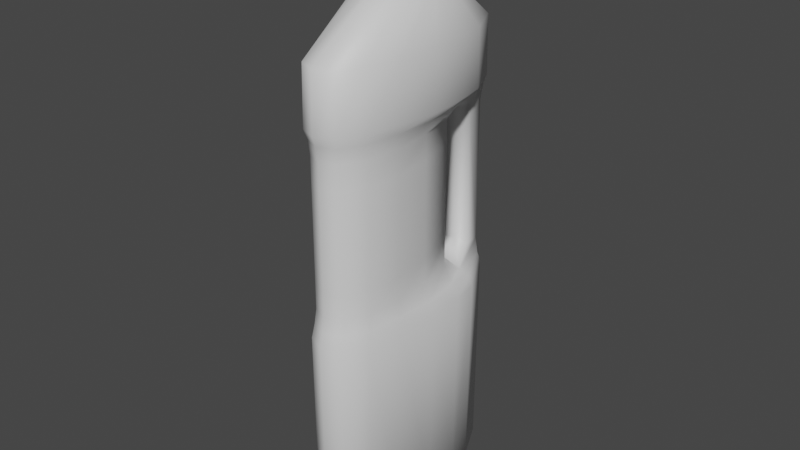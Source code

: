 # Source: Disinfectant.blend  (saved by Blender 3.3.6; exported with 4.5.12 LTS)
import bpy
from mathutils import Matrix  # noqa: F401  (used for matrix-valued properties, if any)

bpy.ops.wm.read_factory_settings(use_empty=True)
scene = bpy.context.scene
scene.name = 'Scene'

# ---- collections
col_collection = bpy.data.collections.new('Collection'); scene.collection.children.link(col_collection)

# ---- materials (node trees are filled in below, after node groups)
mat_material = bpy.data.materials.new('Material')
mat_material.alpha_threshold = 0.0
mat_material.use_transparent_shadow = False
mat_material.roughness = 0.5
mat_material.line_color = (0.0, 0.0, 0.0, 1.0)

# ---- material node trees
mat_material.use_nodes = True; mat_material.node_tree.nodes.clear()
_N = mat_material.node_tree.nodes; _L = mat_material.node_tree.links
n0 = _N.new('ShaderNodeOutputMaterial'); n0.name = 'Material Output'; n0.location = (300, 300)
n1 = _N.new('ShaderNodeBsdfPrincipled'); n1.name = 'Principled BSDF'; n1.location = (10, 300)
n1.distribution = 'GGX'
n1.subsurface_method = 'RANDOM_WALK_SKIN'
n1.inputs[3].default_value = 1.45
n1.inputs[27].default_value = (0.0, 0.0, 0.0, 1.0)
n1.inputs[28].default_value = 1.0
_L.new(n1.outputs[0], n0.inputs[0])
n0.is_active_output = True

# ---- world
world_world = bpy.data.worlds.new('World'); scene.world = world_world
world_world.use_nodes = True; world_world.node_tree.nodes.clear()
_N = world_world.node_tree.nodes; _L = world_world.node_tree.links
n0 = _N.new('ShaderNodeOutputWorld'); n0.name = 'World Output'; n0.location = (300, 300)
n1 = _N.new('ShaderNodeBackground'); n1.name = 'Background'; n1.location = (10, 300)
n1.inputs[0].default_value = (0.05088, 0.05088, 0.05088, 1.0)
_L.new(n1.outputs[0], n0.inputs[0])
n0.is_active_output = True
world_world.color = (0.05088, 0.05088, 0.05088)
world_world.use_sun_shadow = False
world_world.sun_shadow_jitter_overblur = 0.0

# ---- meshes
me_cube = bpy.data.meshes.new('Cube')
me_cube.from_pydata([(0.125, 0.13, -1.296), (0.0625, -0.4638, -1.294), (-0.125, 0.13, -1.296), (-0.0625, -0.4638, -1.294), (0.08977, 0.1558, 0.4303), (0.08977, 0.1558, -0.2303), (-0.07161, -0.461, -0.2303), (-0.07161, -0.461, 0.4303), (0.07161, -0.461, 0.4303), (0.07161, -0.461, -0.2303), (-0.08977, 0.1558, 0.4303), (-0.08977, 0.1558, -0.2303), (0.1146, 0.2494, -1.296), (-0.1146, 0.2494, -1.296), (0.1028, 0.2494, -0.2953), (-0.1028, 0.2494, -0.2953), (0.0625, 0.4175, -1.294), (-0.0625, 0.4175, -1.294), (0.06927, 0.4234, -0.2962), (-0.06927, 0.4234, -0.2962), (-0.08676, 0.2593, 0.4833), (0.08676, 0.2593, 0.4833), (-0.06927, 0.4234, 0.4962), (0.06927, 0.4234, 0.4963), (-0.1146, -0.2283, -1.296), (0.1146, -0.2283, -1.296), (0.1458, -0.2116, -0.2303), (0.1458, -0.2116, 0.4303), (-0.1458, -0.2116, -0.2303), (-0.1458, -0.2116, 0.4303), (-0.09183, -0.3827, -1.296), (0.0, 0.13, -1.299), (0.1797, 0.13, -1.269), (0.07556, -0.4827, -1.269), (-0.1797, 0.13, -1.269), (0.0, -0.4788, -1.296), (0.146, 0.1365, 0.503), (-0.07422, -0.4713, -0.296), (0.07422, -0.4713, 0.4962), (-0.146, 0.1365, 0.503), (-2.328e-10, 0.1898, -0.2023), (-1.164e-10, 0.1898, 0.3923), (0.1239, -0.364, -0.2303), (0.1239, -0.364, 0.4303), (3.492e-10, -0.494, -0.2303), (-1.164e-10, -0.494, 0.4303), (0.0, 0.2494, -1.299), (0.1647, 0.2494, -1.269), (-0.1647, 0.2494, -1.269), (2.91e-10, 0.2494, -0.2599), (0.0, 0.4285, -1.296), (0.07556, 0.4313, -1.269), (-0.07556, 0.4313, -1.269), (-1.339e-09, 0.4459, -0.2962), (0.05654, 0.4234, 0.4253), (0.05713, 0.3503, -0.2253), (-0.05713, 0.3503, -0.2253), (-0.05654, 0.4234, -0.2253), (1.983e-10, 0.2577, 0.4462), (-2.328e-10, 0.4459, 0.4963), (-0.07393, 0.4268, 0.5119), (-0.1239, -0.364, -0.2303), (0.09183, -0.3827, -1.296), (-0.1239, -0.364, 0.4303), (-0.1647, -0.2283, -1.269), (0.1647, -0.2283, -1.269), (0.1562, -0.2183, 0.4963), (0.0, -0.2283, -1.299), (-0.1562, -0.2183, 0.4963), (0.0, 0.04206, 1.041), (0.0, -0.04808, 1.041), (0.07796, 0.4338, 0.5392), (-0.07796, -0.486, 0.5393), (-0.07556, -0.4827, -1.269), (-0.07422, -0.4713, 0.4962), (0.1859, 0.1302, 0.5408), (0.07796, -0.486, 0.5393), (-0.1859, 0.1302, 0.5408), (0.07393, 0.4268, 0.5119), (-0.07796, 0.4338, 0.5392), (0.1712, -0.2279, 0.5408), (-0.1712, -0.2279, 0.5408), (-0.07796, -0.486, -0.3552), (0.146, 0.1365, -0.3027), (0.07422, -0.4713, -0.296), (-0.146, 0.1365, -0.3027), (0.1526, 0.2494, -0.312), (-0.1526, 0.2494, -0.312), (0.07393, 0.4268, -0.3117), (-0.07393, 0.4268, -0.3117), (-0.1562, -0.2183, -0.296), (0.1562, -0.2183, -0.296), (0.1859, 0.1302, -0.3552), (0.07796, -0.486, -0.3552), (-0.1859, 0.1302, -0.3552), (0.1712, 0.2494, -0.3552), (-0.1712, 0.2494, -0.3552), (0.07796, 0.4338, -0.3552), (-0.07796, 0.4338, -0.3552), (-0.1712, -0.2279, -0.3552), (0.1712, -0.2279, -0.3552), (0.05707, 0.1315, 1.041), (-0.05707, -0.1283, 1.041), (0.1357, 0.04582, 1.041), (0.05707, -0.1283, 1.041), (-0.1357, 0.04582, 1.041), (-0.05707, 0.1315, 1.041), (0.1244, -0.0558, 1.041), (-0.1244, -0.0558, 1.041), (0.07772, 0.4279, 0.7934), (-0.07772, -0.4793, 0.7934), (0.1865, 0.1283, 0.7936), (0.07772, -0.4793, 0.7934), (-0.1865, 0.1283, 0.7936), (-0.07772, 0.4279, 0.7934), (0.171, -0.2248, 0.7936), (-0.171, -0.2248, 0.7936), (0.05654, 0.4234, -0.2253), (0.05713, 0.3503, 0.4253), (-0.05713, 0.3503, 0.4253), (-0.05654, 0.4234, 0.4253), (0.1613, 0.2587, 0.5403), (0.1364, -0.3851, 0.5401), (2.328e-10, 0.1383, 1.041), (4.657e-10, -0.3841, -1.299), (-0.09911, -0.1003, 1.041), (0.129, -0.3726, -0.296), (-1.164e-10, -0.5048, -0.296), (1.957e-09, 0.451, -0.3117), (7.931e-10, 0.3353, 0.3923), (-7.713e-10, 0.4455, 0.4253), (-0.129, -0.3726, -0.296), (-0.1613, 0.2587, 0.5403), (0.1336, 0.2588, 0.5102), (2.328e-10, -0.08767, 1.041), (5.821e-11, 0.084, 1.041), (-0.1312, -0.3849, -1.269), (-4.657e-10, 0.4553, -1.269), (2.328e-10, -0.5157, -1.269), (0.1312, -0.3849, -1.269), (-0.129, -0.3726, 0.4963), (0.0, 0.451, 0.5119), (-0.1336, 0.2588, 0.5102), (0.129, -0.3726, 0.4963), (1.164e-10, -0.5048, 0.4962), (-0.1364, -0.3851, -0.3552), (-9.75e-10, 0.4588, -0.3552), (-3.492e-10, -0.5204, -0.3552), (0.1364, -0.3851, -0.3552), (0.0, -0.5204, 0.539), (-0.1364, -0.3851, 0.5401), (0.0, 0.4588, 0.539), (-0.136, -0.3797, 0.7935), (0.0, 0.4525, 0.7934), (-2.328e-10, -0.1376, 1.041), (-0.115, 0.08741, 1.041), (0.09911, -0.1003, 1.041), (0.115, 0.08741, 1.041), (0.1614, 0.2551, 0.7935), (0.136, -0.3797, 0.7935), (-0.1614, 0.2551, 0.7935), (0.0, -0.5131, 0.7934), (-7.349e-10, 0.4455, -0.2253), (7.349e-10, 0.3353, -0.2023), (-7.19e-09, 0.135, 1.04), (-8.895e-09, 0.1026, 1.215), (0.09546, 0.09546, 1.04), (0.07254, 0.07254, 1.215), (0.135, -2.328e-09, 1.04), (0.1026, -2.328e-09, 1.215), (0.09546, -0.09546, 1.04), (0.07254, -0.07254, 1.215), (-7.19e-09, -0.135, 1.04), (-8.982e-09, -0.1026, 1.215), (-0.09546, -0.09546, 1.04), (-0.07254, -0.07254, 1.215), (-0.135, -2.328e-09, 1.04), (-0.1026, -2.328e-09, 1.215), (-0.09546, 0.09546, 1.04), (-0.07254, 0.07254, 1.215), (-1e-08, 0.0864, 1.215), (0.06109, 0.06109, 1.215), (0.0864, -2.328e-09, 1.215), (0.06109, -0.06109, 1.215), (-1e-08, -0.0864, 1.215), (-0.06109, -0.06109, 1.215), (-0.0864, -2.328e-09, 1.215), (-0.06109, 0.06109, 1.215), (0.03055, 0.03055, 1.29), (1.382e-08, 0.0432, 1.29), (0.0432, -2.328e-09, 1.29), (0.03055, -0.03055, 1.29), (1.382e-08, -0.0432, 1.29), (-0.03055, -0.03055, 1.29), (-0.0432, -2.328e-09, 1.29), (-0.03055, 0.03055, 1.29), (0.07637, 0.07637, 1.215), (-8.546e-09, 0.108, 1.215), (0.108, -2.328e-09, 1.215), (0.07637, -0.07637, 1.215), (-8.546e-09, -0.108, 1.215), (-0.07637, -0.07637, 1.215), (-0.108, -2.328e-09, 1.215), (-0.07637, 0.07637, 1.215), (0.08977, 0.1558, 0.3207), (0.08977, 0.1558, -0.1197), (-0.07161, -0.461, -0.1197), (-0.07161, -0.461, 0.3207), (0.07161, -0.461, 0.3207), (0.07161, -0.461, -0.1197), (-0.08977, 0.1558, 0.3207), (-0.08977, 0.1558, -0.1197), (-0.1458, -0.2116, 0.3207), (-0.1458, -0.2116, -0.1197), (0.1458, -0.2116, 0.3207), (0.1458, -0.2116, -0.1197), (-1.94e-10, 0.1898, -0.1077), (-1.552e-10, 0.1898, 0.2887), (0.1239, -0.364, -0.1197), (0.1239, -0.364, 0.3207), (1.94e-10, -0.494, -0.1197), (3.881e-11, -0.494, 0.3207), (-0.1239, -0.364, -0.1197), (-0.1239, -0.364, 0.3207), (0.1318, -0.04917, -1.296), (-0.1295, -0.0279, -0.2303), (-0.1295, -0.0279, 0.4303), (0.1295, -0.0279, 0.4303), (0.1295, -0.0279, -0.2303), (-0.1318, -0.04917, -1.296), (-0.1964, -0.04886, 0.5408), (-0.1662, -0.04092, -0.2994), (0.1662, -0.04092, -0.2994), (-2.866e-11, -0.04917, -1.299), (0.1431, -0.004988, 1.041), (-2.866e-11, -0.003013, 1.041), (0.1894, -0.04917, -1.269), (-0.1894, -0.04917, -1.269), (0.1662, -0.04092, 0.4996), (-0.1662, -0.04092, 0.4996), (0.1964, -0.04886, -0.3552), (-0.1964, -0.04886, -0.3552), (0.1964, -0.04886, 0.5408), (0.1966, -0.04825, 0.7936), (-0.1431, -0.004988, 1.041), (-0.1966, -0.04825, 0.7936), (-0.1295, -0.0279, 0.3207), (-0.1295, -0.0279, -0.1197), (0.1295, -0.0279, 0.3207), (0.1295, -0.0279, -0.1197)], [], [(21, 23, 78, 133), (60, 79, 151, 141), (86, 88, 18, 14), (111, 75, 121, 158), (115, 159, 122, 80), (239, 39, 10, 226), (143, 122, 76, 38), (135, 155, 105, 69), (24, 67, 124, 30), (67, 25, 62, 124), (124, 62, 1, 35), (30, 124, 35, 3), (79, 114, 153, 151), (76, 149, 144, 38), (70, 108, 125, 134), (235, 70, 107, 234), (112, 161, 149, 76), (83, 86, 14, 5), (72, 150, 140, 74), (217, 41, 4, 204), (215, 218, 42, 26), (148, 126, 84, 93), (91, 26, 42, 126), (126, 42, 9, 84), (219, 43, 8, 208), (249, 215, 26, 228), (242, 80, 66, 238), (247, 211, 11, 225), (100, 91, 126, 148), (209, 220, 44, 9), (147, 127, 37, 82), (84, 9, 44, 127), (127, 44, 6, 37), (221, 45, 7, 207), (207, 7, 63, 223), (117, 54, 118, 55), (49, 163, 56, 15), (53, 162, 117, 18), (11, 40, 49, 15), (40, 5, 14, 49), (0, 12, 47, 32), (34, 94, 96, 48), (94, 85, 87, 96), (93, 84, 127, 147), (34, 48, 13, 2), (31, 46, 12, 0), (146, 128, 88, 97), (89, 19, 53, 128), (128, 53, 18, 88), (92, 95, 86, 83), (19, 89, 87, 15), (146, 97, 51, 137), (71, 121, 133, 78), (17, 50, 46, 13), (98, 89, 128, 146), (22, 120, 119, 20), (46, 50, 16, 12), (211, 216, 40, 11), (22, 59, 130, 120), (69, 103, 157, 135), (119, 120, 57, 56), (53, 19, 57, 162), (23, 21, 118, 54), (130, 59, 23, 54), (129, 58, 20, 119), (163, 129, 119, 56), (117, 55, 14, 18), (21, 58, 129, 118), (72, 110, 152, 150), (48, 96, 98, 52), (158, 121, 71, 109), (145, 131, 90, 99), (37, 6, 61, 131), (131, 61, 28, 90), (114, 79, 132, 160), (113, 160, 132, 77), (66, 80, 122, 143), (223, 63, 29, 212), (228, 26, 91, 232), (36, 4, 21, 133), (60, 142, 132, 79), (4, 41, 58, 21), (41, 10, 20, 58), (95, 97, 88, 86), (241, 231, 85, 94), (224, 233, 31, 0), (82, 37, 131, 145), (123, 135, 157, 101), (233, 67, 24, 229), (134, 154, 104, 156), (134, 156, 107, 70), (48, 52, 17, 13), (135, 123, 106, 155), (236, 65, 25, 224), (237, 34, 2, 229), (103, 111, 158, 157), (145, 99, 64, 136), (3, 73, 136, 30), (47, 51, 97, 95), (30, 136, 64, 24), (22, 20, 142, 60), (73, 82, 145, 136), (155, 106, 114, 160), (17, 52, 137, 50), (32, 47, 95, 92), (50, 137, 51, 16), (15, 87, 85, 11), (52, 98, 146, 137), (147, 82, 73, 138), (1, 33, 138, 35), (236, 240, 100, 65), (35, 138, 73, 3), (238, 66, 27, 227), (33, 93, 147, 138), (148, 93, 33, 139), (25, 65, 139, 62), (62, 139, 33, 1), (7, 74, 140, 63), (140, 150, 81, 68), (237, 241, 94, 34), (63, 140, 68, 29), (230, 239, 68, 81), (36, 133, 121, 75), (23, 59, 141, 78), (59, 22, 60, 141), (141, 151, 71, 78), (39, 77, 132, 142), (10, 39, 142, 20), (27, 66, 143, 43), (43, 143, 38, 8), (240, 232, 91, 100), (8, 38, 144, 45), (149, 72, 74, 144), (45, 144, 74, 7), (13, 46, 31, 2), (102, 154, 134, 125), (96, 87, 89, 98), (245, 113, 77, 230), (162, 130, 54, 117), (225, 11, 85, 231), (19, 15, 56, 57), (152, 116, 81, 150), (151, 153, 109, 71), (159, 112, 76, 122), (65, 100, 148, 139), (156, 104, 112, 159), (107, 156, 159, 115), (234, 107, 115, 243), (109, 101, 157, 158), (105, 155, 160, 113), (154, 102, 110, 161), (104, 154, 161, 112), (243, 115, 80, 242), (110, 102, 125, 152), (125, 108, 116, 152), (114, 106, 123, 153), (153, 123, 101, 109), (244, 105, 113, 245), (235, 69, 105, 244), (120, 130, 162, 57), (118, 129, 163, 55), (72, 149, 161, 110), (14, 55, 163, 49), (12, 16, 51, 47), (164, 197, 196, 166), (166, 196, 198, 168), (168, 198, 199, 170), (170, 199, 200, 172), (172, 200, 201, 174), (167, 165, 179, 177, 175, 173, 171, 169), (174, 201, 202, 176), (176, 202, 203, 178), (188, 189, 195, 194, 193, 192, 191, 190), (186, 185, 193, 194), (184, 183, 191, 192), (182, 181, 188, 190), (187, 186, 194, 195), (185, 184, 192, 193), (183, 182, 190, 191), (181, 180, 189, 188), (180, 187, 195, 189), (165, 167, 196, 197), (167, 169, 198, 196), (169, 171, 199, 198), (171, 173, 200, 199), (173, 175, 201, 200), (175, 177, 202, 201), (177, 179, 203, 202), (179, 165, 197, 203), (178, 203, 197, 164), (61, 222, 213, 28), (222, 223, 212, 213), (10, 41, 217, 210), (210, 217, 216, 211), (6, 206, 222, 61), (206, 207, 223, 222), (44, 220, 206, 6), (220, 221, 207, 206), (8, 45, 221, 208), (208, 221, 220, 209), (226, 10, 210, 246), (246, 210, 211, 247), (227, 27, 214, 248), (248, 214, 215, 249), (42, 218, 209, 9), (218, 219, 208, 209), (27, 43, 219, 214), (214, 219, 218, 215), (40, 216, 205, 5), (216, 217, 204, 205), (204, 248, 249, 205), (4, 227, 248, 204), (212, 246, 247, 213), (29, 226, 246, 212), (70, 235, 244, 108), (108, 244, 245, 116), (111, 243, 242, 75), (103, 234, 243, 111), (28, 225, 231, 90), (116, 245, 230, 81), (92, 83, 232, 240), (77, 39, 239, 230), (64, 99, 241, 237), (36, 238, 227, 4), (32, 92, 240, 236), (64, 237, 229, 24), (32, 236, 224, 0), (31, 233, 229, 2), (25, 67, 233, 224), (99, 90, 231, 241), (5, 228, 232, 83), (213, 247, 225, 28), (75, 242, 238, 36), (205, 249, 228, 5), (69, 235, 234, 103), (68, 239, 226, 29)])
me_cube.polygons.foreach_set('use_smooth', [True] * 236)
_uv = me_cube.uv_layers.new(name='UVMap')
_uv.uv.foreach_set('vector', [0.4583, 0.489, 0.4583, 0.4583, 0.4583, 0.4618, 0.5275, 0.4774, 0.4583, 0.2882, 0.4583, 0.25, 0.4583, 0.375, 0.4583, 0.375, 0.4573, 0.5, 0.4573, 0.4583, 0.458, 0.4583, 0.4583, 0.5, 0.5976, 0.5208, 0.5547, 0.519, 0.5335, 0.5038, 0.5672, 0.496, 0.5976, 0.625, 0.5976, 0.6901, 0.5545, 0.6901, 0.5545, 0.6248, 0.546, 0.2058, 0.5469, 0.2814, 0.5417, 0.3129, 0.5356, 0.2233, 0.5452, 0.6894, 0.5545, 0.6901, 0.5545, 0.7708, 0.5452, 0.7708, 0.6771, 0.4701, 0.5825, 0.2597, 0.6239, 0.2309, 0.7509, 0.5174, 0.125, 0.625, 0.2448, 0.625, 0.2457, 0.6875, 0.125, 0.6875, 0.2448, 0.625, 0.3337, 0.625, 0.3371, 0.6879, 0.2457, 0.6875, 0.2457, 0.6875, 0.3371, 0.6879, 0.375, 0.75, 0.25, 0.75, 0.125, 0.6875, 0.2457, 0.6875, 0.25, 0.75, 0.125, 0.75, 0.4583, 0.25, 0.4583, 0.2882, 0.4583, 0.375, 0.4583, 0.375, 0.5545, 0.7708, 0.5544, 0.8776, 0.5455, 0.8776, 0.5452, 0.7708, 0.7552, 0.625, 0.6239, 0.125, 0.6239, 0.0625, 0.7543, 0.6875, 0.753, 0.5712, 0.7552, 0.625, 0.629, 0.625, 0.6267, 0.5625, 0.5976, 0.7708, 0.5977, 0.8776, 0.5544, 0.8776, 0.5545, 0.7708, 0.4573, 0.4686, 0.4573, 0.5, 0.4581, 0.4469, 0.4583, 0.4371, 0.5539, 0.0, 0.5544, 0.06253, 0.5455, 0.06315, 0.5469, 0.0, 0.5062, 0.375, 0.5301, 0.375, 0.5417, 0.4371, 0.5139, 0.4371, 0.4911, 0.6163, 0.4911, 0.689, 0.4719, 0.689, 0.4719, 0.6163, 0.4537, 0.6901, 0.459, 0.6894, 0.459, 0.7708, 0.4537, 0.7708, 0.459, 0.6198, 0.4719, 0.6163, 0.4719, 0.689, 0.459, 0.6894, 0.459, 0.6894, 0.4719, 0.689, 0.4719, 0.7708, 0.459, 0.7708, 0.5103, 0.689, 0.5295, 0.689, 0.5295, 0.7708, 0.5103, 0.7708, 0.4886, 0.5267, 0.4911, 0.6163, 0.4719, 0.6163, 0.4651, 0.5267, 0.5546, 0.5719, 0.5545, 0.6248, 0.5452, 0.6198, 0.546, 0.5442, 0.4886, 0.2233, 0.4861, 0.3129, 0.4583, 0.3129, 0.4651, 0.2233, 0.4537, 0.6248, 0.459, 0.6198, 0.459, 0.6894, 0.4537, 0.6901, 0.4911, 0.7708, 0.4907, 0.8776, 0.4708, 0.8776, 0.4719, 0.7708, 0.454, 0.8776, 0.4587, 0.8776, 0.4573, 1.0, 0.4553, 1.0, 0.459, 0.7708, 0.4719, 0.7708, 0.4708, 0.8776, 0.4587, 0.8776, 0.4587, 0.8776, 0.4708, 0.8776, 0.4583, 1.0, 0.4573, 1.0, 0.5106, 0.8776, 0.5305, 0.8776, 0.5417, 1.0, 0.5139, 1.0, 0.5139, 0.0, 0.5417, 0.0, 0.5305, 0.06359, 0.5106, 0.06359, 0.4583, 0.4583, 0.4583, 0.4583, 0.4583, 0.4583, 0.4583, 0.4583, 0.4583, 0.375, 0.4583, 0.375, 0.4583, 0.2917, 0.4583, 0.25, 0.458, 0.375, 0.4583, 0.375, 0.4583, 0.4583, 0.458, 0.4583, 0.4583, 0.3129, 0.4583, 0.375, 0.4583, 0.375, 0.4581, 0.3031, 0.4583, 0.375, 0.4583, 0.4371, 0.4581, 0.4469, 0.4583, 0.375, 0.3337, 0.5208, 0.3337, 0.5, 0.3724, 0.5, 0.3724, 0.5208, 0.3776, 0.2309, 0.4537, 0.231, 0.4537, 0.25, 0.3776, 0.25, 0.4537, 0.231, 0.4573, 0.2814, 0.4573, 0.25, 0.4537, 0.25, 0.4537, 0.7708, 0.459, 0.7708, 0.4587, 0.8776, 0.454, 0.8776, 0.3776, 0.2309, 0.3776, 0.25, 0.375, 0.25, 0.375, 0.25, 0.2448, 0.5191, 0.2448, 0.5, 0.3337, 0.5, 0.3337, 0.5208, 0.4537, 0.375, 0.4573, 0.375, 0.4573, 0.4583, 0.4537, 0.4583, 0.4573, 0.2917, 0.458, 0.2917, 0.458, 0.375, 0.4573, 0.375, 0.4573, 0.375, 0.458, 0.375, 0.458, 0.4583, 0.4573, 0.4583, 0.4537, 0.519, 0.4537, 0.5, 0.4573, 0.5, 0.4573, 0.4686, 0.458, 0.2917, 0.4573, 0.2917, 0.4573, 0.25, 0.4583, 0.25, 0.4537, 0.375, 0.4537, 0.4583, 0.3767, 0.4618, 0.3776, 0.375, 0.4583, 0.5, 0.5335, 0.5038, 0.5275, 0.4774, 0.4583, 0.4618, 0.125, 0.5, 0.25, 0.5, 0.2448, 0.5, 0.125, 0.5, 0.4537, 0.2917, 0.4573, 0.2917, 0.4573, 0.375, 0.4537, 0.375, 0.4583, 0.2917, 0.4583, 0.2917, 0.4583, 0.2917, 0.4583, 0.261, 0.2448, 0.5, 0.25, 0.5, 0.375, 0.5, 0.3337, 0.5, 0.4861, 0.3129, 0.4823, 0.375, 0.4583, 0.375, 0.4583, 0.3129, 0.4583, 0.2917, 0.4583, 0.375, 0.4583, 0.375, 0.4583, 0.2917, 0.7509, 0.5174, 0.6244, 0.5, 0.5828, 0.4887, 0.6771, 0.4701, 0.4583, 0.2917, 0.4583, 0.2917, 0.4583, 0.2917, 0.4583, 0.2917, 0.458, 0.375, 0.458, 0.2917, 0.4583, 0.2917, 0.4583, 0.375, 0.4583, 0.4583, 0.4583, 0.489, 0.4583, 0.4583, 0.4583, 0.4583, 0.4583, 0.375, 0.4583, 0.375, 0.4583, 0.4583, 0.4583, 0.4583, 0.4583, 0.375, 0.4583, 0.375, 0.4583, 0.261, 0.4583, 0.2917, 0.4583, 0.375, 0.4583, 0.375, 0.4583, 0.2917, 0.4583, 0.2917, 0.4583, 0.4583, 0.4583, 0.4583, 0.4583, 0.5, 0.458, 0.4583, 0.4583, 0.489, 0.4583, 0.375, 0.4583, 0.375, 0.4583, 0.4583, 0.5539, 0.0, 0.5979, 0.0, 0.5977, 0.0625, 0.5544, 0.06253, 0.3776, 0.25, 0.4537, 0.25, 0.4537, 0.2917, 0.3776, 0.2882, 0.5672, 0.496, 0.5335, 0.5038, 0.4583, 0.5, 0.4583, 0.4618, 0.454, 0.06253, 0.4587, 0.06315, 0.459, 0.1302, 0.4537, 0.1252, 0.4573, 0.0, 0.4583, 0.0, 0.4708, 0.06359, 0.4587, 0.06315, 0.4587, 0.06315, 0.4708, 0.06359, 0.4719, 0.1337, 0.459, 0.1302, 0.4583, 0.2882, 0.4583, 0.25, 0.5335, 0.2462, 0.5672, 0.254, 0.5976, 0.2292, 0.5672, 0.254, 0.5335, 0.2462, 0.5547, 0.231, 0.5452, 0.6198, 0.5545, 0.6248, 0.5545, 0.6901, 0.5452, 0.6894, 0.5106, 0.06359, 0.5305, 0.06359, 0.5295, 0.1337, 0.5103, 0.1337, 0.4651, 0.5267, 0.4719, 0.6163, 0.459, 0.6198, 0.4582, 0.5442, 0.5469, 0.4686, 0.5417, 0.4371, 0.5413, 0.4641, 0.5275, 0.4774, 0.4583, 0.2882, 0.5275, 0.2726, 0.5335, 0.2462, 0.4583, 0.25, 0.5417, 0.4371, 0.5301, 0.375, 0.541, 0.375, 0.5413, 0.4641, 0.5301, 0.375, 0.5417, 0.3129, 0.5352, 0.2858, 0.541, 0.375, 0.4537, 0.5, 0.4537, 0.4583, 0.4573, 0.4583, 0.4573, 0.5, 0.4537, 0.1781, 0.4582, 0.2058, 0.4573, 0.2814, 0.4537, 0.231, 0.3337, 0.5729, 0.2448, 0.572, 0.2448, 0.5191, 0.3337, 0.5208, 0.4553, 0.0, 0.4573, 0.0, 0.4587, 0.06315, 0.454, 0.06253, 0.4583, 0.375, 0.6771, 0.4701, 0.5828, 0.4887, 0.4583, 0.4548, 0.2448, 0.572, 0.2448, 0.625, 0.125, 0.625, 0.125, 0.5625, 0.7543, 0.6875, 0.6239, 0.8772, 0.6247, 0.7691, 0.6282, 0.6897, 0.7543, 0.6875, 0.6282, 0.6897, 0.629, 0.625, 0.7552, 0.625, 0.3776, 0.25, 0.3776, 0.2882, 0.375, 0.25, 0.375, 0.25, 0.6771, 0.4701, 0.4583, 0.375, 0.4583, 0.2952, 0.5825, 0.2597, 0.3724, 0.5729, 0.3724, 0.625, 0.3337, 0.625, 0.3337, 0.5729, 0.3776, 0.178, 0.3776, 0.2309, 0.375, 0.25, 0.375, 0.1875, 0.6244, 0.5, 0.5976, 0.5208, 0.5672, 0.496, 0.5828, 0.4887, 0.454, 0.06253, 0.4537, 0.1252, 0.3776, 0.125, 0.3773, 0.0625, 0.375, 0.0, 0.376, 0.0, 0.3773, 0.0625, 0.375, 0.0625, 0.3724, 0.5, 0.3767, 0.4618, 0.4537, 0.4583, 0.4537, 0.5, 0.375, 0.0625, 0.3773, 0.0625, 0.3776, 0.125, 0.375, 0.125, 0.4583, 0.2917, 0.5352, 0.2858, 0.5275, 0.2726, 0.4583, 0.2882, 0.376, 0.0, 0.4553, 0.0, 0.454, 0.06253, 0.3773, 0.0625, 0.5825, 0.2597, 0.4583, 0.2952, 0.4583, 0.2882, 0.5672, 0.254, 0.375, 0.25, 0.3776, 0.2882, 0.3776, 0.375, 0.375, 0.375, 0.3724, 0.5208, 0.3724, 0.5, 0.4537, 0.5, 0.4537, 0.519, 0.375, 0.375, 0.3776, 0.375, 0.3767, 0.4618, 0.375, 0.5, 0.4583, 0.25, 0.4573, 0.25, 0.4573, 0.2814, 0.4583, 0.3129, 0.3776, 0.2882, 0.4537, 0.2917, 0.4537, 0.375, 0.3776, 0.375, 0.454, 0.8776, 0.4553, 1.0, 0.376, 1.0, 0.3773, 0.8772, 0.375, 0.75, 0.3767, 0.7691, 0.3773, 0.8772, 0.375, 0.875, 0.3724, 0.5729, 0.4537, 0.5719, 0.4537, 0.6248, 0.3724, 0.625, 0.375, 0.875, 0.3773, 0.8772, 0.376, 1.0, 0.375, 1.0, 0.546, 0.5442, 0.5452, 0.6198, 0.5295, 0.6163, 0.5356, 0.5267, 0.3767, 0.7691, 0.4537, 0.7708, 0.454, 0.8776, 0.3773, 0.8772, 0.4537, 0.6901, 0.4537, 0.7708, 0.3767, 0.7691, 0.3733, 0.6897, 0.3337, 0.625, 0.3724, 0.625, 0.3733, 0.6897, 0.3371, 0.6879, 0.3371, 0.6879, 0.3733, 0.6897, 0.3767, 0.7691, 0.375, 0.75, 0.5417, 0.0, 0.5469, 0.0, 0.5455, 0.06315, 0.5305, 0.06359, 0.5455, 0.06315, 0.5544, 0.06253, 0.5545, 0.1252, 0.5452, 0.1302, 0.3776, 0.178, 0.4537, 0.1781, 0.4537, 0.231, 0.3776, 0.2309, 0.5305, 0.06359, 0.5455, 0.06315, 0.5452, 0.1302, 0.5295, 0.1337, 0.5546, 0.1781, 0.546, 0.2058, 0.5452, 0.1302, 0.5545, 0.1252, 0.5469, 0.4686, 0.5275, 0.4774, 0.5335, 0.5038, 0.5547, 0.519, 0.4583, 0.4583, 0.4583, 0.375, 0.4583, 0.375, 0.4583, 0.4618, 0.4583, 0.375, 0.4583, 0.2917, 0.4583, 0.2882, 0.4583, 0.375, 0.4583, 0.375, 0.4583, 0.375, 0.4583, 0.5, 0.4583, 0.4618, 0.5469, 0.2814, 0.5547, 0.231, 0.5335, 0.2462, 0.5275, 0.2726, 0.5417, 0.3129, 0.5469, 0.2814, 0.5275, 0.2726, 0.5352, 0.2858, 0.5295, 0.6163, 0.5452, 0.6198, 0.5452, 0.6894, 0.5295, 0.689, 0.5295, 0.689, 0.5452, 0.6894, 0.5452, 0.7708, 0.5295, 0.7708, 0.4537, 0.5719, 0.4582, 0.5442, 0.459, 0.6198, 0.4537, 0.6248, 0.5295, 0.7708, 0.5452, 0.7708, 0.5455, 0.8776, 0.5305, 0.8776, 0.5544, 0.8776, 0.5539, 1.0, 0.5469, 1.0, 0.5455, 0.8776, 0.5305, 0.8776, 0.5455, 0.8776, 0.5469, 1.0, 0.5417, 1.0, 0.125, 0.5, 0.2448, 0.5, 0.2448, 0.5191, 0.125, 0.5, 0.6244, 1.0, 0.6239, 0.8772, 0.7543, 0.6875, 0.6239, 0.0625, 0.4537, 0.25, 0.4573, 0.25, 0.4573, 0.2917, 0.4537, 0.2917, 0.5976, 0.1771, 0.5976, 0.2292, 0.5547, 0.231, 0.5546, 0.1781, 0.4583, 0.375, 0.4583, 0.375, 0.4583, 0.4583, 0.4583, 0.4583, 0.4651, 0.2233, 0.4583, 0.3129, 0.4573, 0.2814, 0.4582, 0.2058, 0.458, 0.2917, 0.4583, 0.25, 0.4583, 0.2917, 0.4583, 0.2917, 0.5977, 0.0625, 0.5976, 0.125, 0.5545, 0.1252, 0.5544, 0.06253, 0.4583, 0.375, 0.4583, 0.375, 0.4583, 0.4618, 0.4583, 0.5, 0.5976, 0.6901, 0.5976, 0.7708, 0.5545, 0.7708, 0.5545, 0.6901, 0.3724, 0.625, 0.4537, 0.6248, 0.4537, 0.6901, 0.3733, 0.6897, 0.6282, 0.6897, 0.6247, 0.7691, 0.5976, 0.7708, 0.5976, 0.6901, 0.629, 0.625, 0.6282, 0.6897, 0.5976, 0.6901, 0.5976, 0.625, 0.6267, 0.5625, 0.629, 0.625, 0.5976, 0.625, 0.5976, 0.5729, 0.4583, 0.4618, 0.4583, 0.4548, 0.5828, 0.4887, 0.5672, 0.496, 0.6239, 0.2309, 0.5825, 0.2597, 0.5672, 0.254, 0.5976, 0.2292, 0.6239, 0.8772, 0.6244, 1.0, 0.5979, 1.0, 0.5977, 0.8776, 0.6247, 0.7691, 0.6239, 0.8772, 0.5977, 0.8776, 0.5976, 0.7708, 0.5976, 0.5729, 0.5976, 0.625, 0.5545, 0.6248, 0.5546, 0.5719, 0.5979, 0.0, 0.6244, 0.0, 0.6239, 0.0625, 0.5977, 0.0625, 0.6239, 0.0625, 0.6239, 0.125, 0.5976, 0.125, 0.5977, 0.0625, 0.4583, 0.2882, 0.4583, 0.2952, 0.4583, 0.375, 0.4583, 0.375, 0.4583, 0.375, 0.4583, 0.375, 0.4583, 0.4548, 0.4583, 0.4618, 0.6239, 0.178, 0.6239, 0.2309, 0.5976, 0.2292, 0.5976, 0.1771, 0.753, 0.5712, 0.7509, 0.5174, 0.6239, 0.2309, 0.6239, 0.178, 0.4583, 0.2917, 0.4583, 0.375, 0.4583, 0.375, 0.4583, 0.2917, 0.4583, 0.4583, 0.4583, 0.375, 0.4583, 0.375, 0.4583, 0.4583, 0.5539, 1.0, 0.5544, 0.8776, 0.5977, 0.8776, 0.5979, 1.0, 0.4583, 0.5, 0.4583, 0.4583, 0.4583, 0.375, 0.4583, 0.375, 0.3337, 0.5, 0.375, 0.5, 0.3767, 0.4618, 0.3724, 0.5, 1.0, 0.5, 1.0, 1.0, 0.875, 1.0, 0.875, 0.5, 0.875, 0.5, 0.875, 1.0, 0.75, 1.0, 0.75, 0.5, 0.75, 0.5, 0.75, 1.0, 0.625, 1.0, 0.625, 0.5, 0.625, 0.5, 0.625, 1.0, 0.5, 1.0, 0.5, 0.5, 0.5, 0.5, 0.5, 1.0, 0.375, 1.0, 0.375, 0.5, 0.4112, 0.4112, 0.25, 0.478, 0.0888, 0.4112, 0.02203, 0.25, 0.0888, 0.0888, 0.25, 0.02203, 0.4112, 0.0888, 0.478, 0.25, 0.375, 0.5, 0.375, 1.0, 0.25, 1.0, 0.25, 0.5, 0.25, 0.5, 0.25, 1.0, 0.125, 1.0, 0.125, 0.5, 0.4197, 0.4197, 0.25, 0.49, 0.08029, 0.4197, 0.01, 0.25, 0.08029, 0.08029, 0.25, 0.01, 0.4197, 0.08029, 0.49, 0.25, 0.01, 0.25, 0.08029, 0.08029, 0.08029, 0.08029, 0.01, 0.25, 0.25, 0.01, 0.4197, 0.08029, 0.4197, 0.08029, 0.25, 0.01, 0.49, 0.25, 0.4197, 0.4197, 0.4197, 0.4197, 0.49, 0.25, 0.08029, 0.4197, 0.01, 0.25, 0.01, 0.25, 0.08029, 0.4197, 0.08029, 0.08029, 0.25, 0.01, 0.25, 0.01, 0.08029, 0.08029, 0.4197, 0.08029, 0.49, 0.25, 0.49, 0.25, 0.4197, 0.08029, 0.4197, 0.4197, 0.25, 0.49, 0.25, 0.49, 0.4197, 0.4197, 0.25, 0.49, 0.08029, 0.4197, 0.08029, 0.4197, 0.25, 0.49, 0.25, 0.478, 0.4112, 0.4112, 0.4197, 0.4197, 0.25, 0.49, 0.4112, 0.4112, 0.478, 0.25, 0.49, 0.25, 0.4197, 0.4197, 0.478, 0.25, 0.4112, 0.0888, 0.4197, 0.08029, 0.49, 0.25, 0.4112, 0.0888, 0.25, 0.02203, 0.25, 0.01, 0.4197, 0.08029, 0.25, 0.02203, 0.0888, 0.0888, 0.08029, 0.08029, 0.25, 0.01, 0.0888, 0.0888, 0.02203, 0.25, 0.01, 0.25, 0.08029, 0.08029, 0.02203, 0.25, 0.0888, 0.4112, 0.08029, 0.4197, 0.01, 0.25, 0.0888, 0.4112, 0.25, 0.478, 0.25, 0.49, 0.08029, 0.4197, 0.125, 0.5, 0.125, 1.0, 0.0, 1.0, 0.0, 0.5, 0.4708, 0.06359, 0.4907, 0.06359, 0.4911, 0.1337, 0.4719, 0.1337, 0.4907, 0.06359, 0.5106, 0.06359, 0.5103, 0.1337, 0.4911, 0.1337, 0.5417, 0.3129, 0.5301, 0.375, 0.5062, 0.375, 0.5139, 0.3129, 0.5139, 0.3129, 0.5062, 0.375, 0.4823, 0.375, 0.4861, 0.3129, 0.4583, 0.0, 0.4861, 0.0, 0.4907, 0.06359, 0.4708, 0.06359, 0.4861, 0.0, 0.5139, 0.0, 0.5106, 0.06359, 0.4907, 0.06359, 0.4708, 0.8776, 0.4907, 0.8776, 0.4861, 1.0, 0.4583, 1.0, 0.4907, 0.8776, 0.5106, 0.8776, 0.5139, 1.0, 0.4861, 1.0, 0.5295, 0.7708, 0.5305, 0.8776, 0.5106, 0.8776, 0.5103, 0.7708, 0.5103, 0.7708, 0.5106, 0.8776, 0.4907, 0.8776, 0.4911, 0.7708, 0.5356, 0.2233, 0.5417, 0.3129, 0.5139, 0.3129, 0.5121, 0.2233, 0.5121, 0.2233, 0.5139, 0.3129, 0.4861, 0.3129, 0.4886, 0.2233, 0.5356, 0.5267, 0.5295, 0.6163, 0.5103, 0.6163, 0.5121, 0.5267, 0.5121, 0.5267, 0.5103, 0.6163, 0.4911, 0.6163, 0.4886, 0.5267, 0.4719, 0.689, 0.4911, 0.689, 0.4911, 0.7708, 0.4719, 0.7708, 0.4911, 0.689, 0.5103, 0.689, 0.5103, 0.7708, 0.4911, 0.7708, 0.5295, 0.6163, 0.5295, 0.689, 0.5103, 0.689, 0.5103, 0.6163, 0.5103, 0.6163, 0.5103, 0.689, 0.4911, 0.689, 0.4911, 0.6163, 0.4583, 0.375, 0.4823, 0.375, 0.4861, 0.4371, 0.4583, 0.4371, 0.4823, 0.375, 0.5062, 0.375, 0.5139, 0.4371, 0.4861, 0.4371, 0.5139, 0.4371, 0.5121, 0.5267, 0.4886, 0.5267, 0.4861, 0.4371, 0.5417, 0.4371, 0.5356, 0.5267, 0.5121, 0.5267, 0.5139, 0.4371, 0.5103, 0.1337, 0.5121, 0.2233, 0.4886, 0.2233, 0.4911, 0.1337, 0.5295, 0.1337, 0.5356, 0.2233, 0.5121, 0.2233, 0.5103, 0.1337, 0.7552, 0.625, 0.753, 0.5712, 0.6239, 0.178, 0.6239, 0.125, 0.6239, 0.125, 0.6239, 0.178, 0.5976, 0.1771, 0.5976, 0.125, 0.5976, 0.5208, 0.5976, 0.5729, 0.5546, 0.5719, 0.5547, 0.519, 0.6244, 0.5, 0.6267, 0.5625, 0.5976, 0.5729, 0.5976, 0.5208, 0.4719, 0.1337, 0.4651, 0.2233, 0.4582, 0.2058, 0.459, 0.1302, 0.5976, 0.125, 0.5976, 0.1771, 0.5546, 0.1781, 0.5545, 0.1252, 0.4537, 0.519, 0.4573, 0.4686, 0.4582, 0.5442, 0.4537, 0.5719, 0.5547, 0.231, 0.5469, 0.2814, 0.546, 0.2058, 0.5546, 0.1781, 0.3776, 0.125, 0.4537, 0.1252, 0.4537, 0.1781, 0.3776, 0.178, 0.5469, 0.4686, 0.546, 0.5442, 0.5356, 0.5267, 0.5417, 0.4371, 0.3724, 0.5208, 0.4537, 0.519, 0.4537, 0.5719, 0.3724, 0.5729, 0.3776, 0.125, 0.3776, 0.178, 0.375, 0.1875, 0.375, 0.125, 0.3724, 0.5208, 0.3724, 0.5729, 0.3337, 0.5729, 0.3337, 0.5208, 0.2448, 0.5191, 0.2448, 0.572, 0.125, 0.5625, 0.125, 0.5, 0.3337, 0.625, 0.2448, 0.625, 0.2448, 0.572, 0.3337, 0.5729, 0.4537, 0.1252, 0.459, 0.1302, 0.4582, 0.2058, 0.4537, 0.1781, 0.4583, 0.4371, 0.4651, 0.5267, 0.4582, 0.5442, 0.4573, 0.4686, 0.4911, 0.1337, 0.4886, 0.2233, 0.4651, 0.2233, 0.4719, 0.1337, 0.5547, 0.519, 0.5546, 0.5719, 0.546, 0.5442, 0.5469, 0.4686, 0.4861, 0.4371, 0.4886, 0.5267, 0.4651, 0.5267, 0.4583, 0.4371, 0.7509, 0.5174, 0.753, 0.5712, 0.6267, 0.5625, 0.6244, 0.5, 0.5452, 0.1302, 0.546, 0.2058, 0.5356, 0.2233, 0.5295, 0.1337])
me_cube.materials.append(mat_material)
me_cube.use_mirror_vertex_groups = False
me_cube.update()

# ---- objects
ob_cube = bpy.data.objects.new('Cube', me_cube)

# ---- transforms, parenting, visibility, modifiers, constraints
ob_cube.location = (0.0, 0.0, 0.0)
ob_cube.lock_rotations_4d = False
ob_cube.empty_display_type = 'ARROWS'
ob_cube.lineart.crease_threshold = 0.0

# ---- collection membership
col_collection.objects.link(ob_cube)

# ---- scene / render settings (as saved in the file)
scene.frame_start = 1; scene.frame_end = 250; scene.frame_set(1)
scene.render.engine = 'BLENDER_EEVEE_NEXT'
scene.cycles.sampling_pattern = 'TABULATED_SOBOL'
scene.cycles.use_light_tree = False
scene.view_settings.view_transform = 'Filmic'
bpy.context.view_layer.update()

# ---- added for rendering (the .blend has no active camera and no usable light): camera, sun
cam_auto = bpy.data.cameras.new('AutoCamera')
cam_auto.lens = 50.0
cam_auto.sensor_width = 36.0
cam_auto.clip_end = 1000.0
ob_auto_camera = bpy.data.objects.new('AutoCamera', cam_auto)
scene.collection.objects.link(ob_auto_camera)
ob_auto_camera.location = (2.58678, -3.1349, 2.06489)
ob_auto_camera.rotation_euler = (1.09748, -7.21219e-08, 0.694738)
scene.camera = ob_auto_camera
light_auto_sun = bpy.data.lights.new('AutoSun', 'SUN')
light_auto_sun.energy = 3.0
light_auto_sun.angle = 0.0523599
ob_auto_sun = bpy.data.objects.new('AutoSun', light_auto_sun)
scene.collection.objects.link(ob_auto_sun)
ob_auto_sun.rotation_euler = (0.872665, 0.174533, 0.523599)
bpy.context.view_layer.update()

